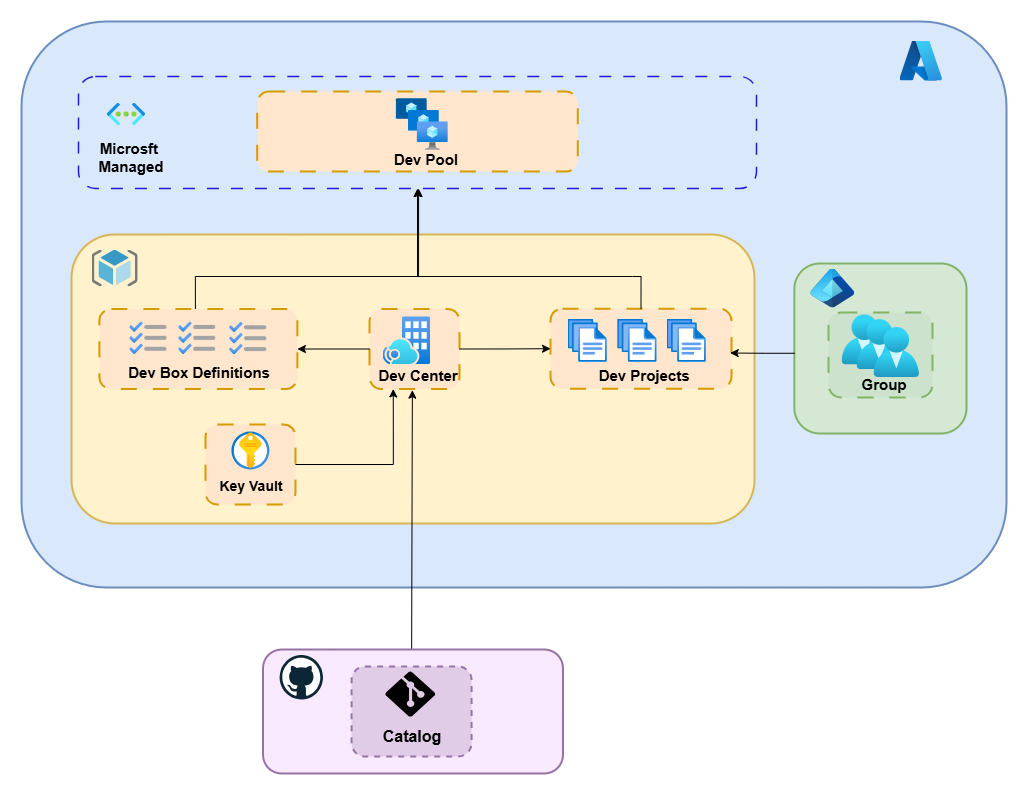

The diagram above was exported from draw.io. Its source (the exported page's mxGraphModel, read from the mxfile embedded in the PNG):
<mxGraphModel dx="2194" dy="2463" grid="0" gridSize="10" guides="1" tooltips="1" connect="1" arrows="1" fold="1" page="1" pageScale="1" pageWidth="827" pageHeight="1169" math="0" shadow="0">
  <root>
    <mxCell id="nEt-mYld2_PvWB_heQSY-0" />
    <mxCell id="nEt-mYld2_PvWB_heQSY-1" parent="nEt-mYld2_PvWB_heQSY-0" />
    <mxCell id="nEt-mYld2_PvWB_heQSY-2" value="" style="rounded=1;whiteSpace=wrap;html=1;shadow=0;glass=0;strokeColor=#6c8ebf;strokeWidth=2;align=center;verticalAlign=middle;fontFamily=Helvetica;fontSize=12;fillColor=#dae8fc;" vertex="1" parent="nEt-mYld2_PvWB_heQSY-1">
      <mxGeometry x="320" y="-812" width="985" height="566" as="geometry" />
    </mxCell>
    <mxCell id="nEt-mYld2_PvWB_heQSY-29" value="" style="rounded=1;whiteSpace=wrap;html=1;shadow=0;glass=0;strokeColor=#2719D7;strokeWidth=1.5;align=center;verticalAlign=middle;fontFamily=Helvetica;fontSize=12;fillColor=none;dashed=1;dashPattern=8 8;container=0;" vertex="1" parent="nEt-mYld2_PvWB_heQSY-1">
      <mxGeometry x="377" y="-757" width="678" height="112" as="geometry" />
    </mxCell>
    <mxCell id="nEt-mYld2_PvWB_heQSY-3" value="" style="rounded=1;whiteSpace=wrap;html=1;shadow=0;glass=0;strokeColor=#D6B656;strokeWidth=2;align=center;verticalAlign=middle;fontFamily=Helvetica;fontSize=12;fillColor=#FFF2CC;" vertex="1" parent="nEt-mYld2_PvWB_heQSY-1">
      <mxGeometry x="370" y="-599" width="683" height="289" as="geometry" />
    </mxCell>
    <mxCell id="nEt-mYld2_PvWB_heQSY-4" value="" style="rounded=1;whiteSpace=wrap;html=1;shadow=0;glass=0;strokeColor=#d79b00;strokeWidth=2;align=center;verticalAlign=middle;fontFamily=Helvetica;fontSize=12;fillColor=#ffe6cc;dashed=1;dashPattern=8 8;container=0;" vertex="1" parent="nEt-mYld2_PvWB_heQSY-1">
      <mxGeometry x="849" y="-524.81" width="181" height="80" as="geometry" />
    </mxCell>
    <mxCell id="nEt-mYld2_PvWB_heQSY-5" value="" style="rounded=1;whiteSpace=wrap;html=1;shadow=0;glass=0;strokeColor=#82b366;strokeWidth=2;align=center;verticalAlign=middle;fontFamily=Helvetica;fontSize=12;fillColor=#d5e8d4;container=0;" vertex="1" parent="nEt-mYld2_PvWB_heQSY-1">
      <mxGeometry x="1092.86" y="-570" width="172.14" height="170" as="geometry" />
    </mxCell>
    <mxCell id="nEt-mYld2_PvWB_heQSY-6" value="" style="image;sketch=0;aspect=fixed;html=1;points=[];align=center;fontSize=12;image=img/lib/mscae/ResourceGroup.svg;hachureGap=4;jiggle=2;curveFitting=1;fontFamily=Architects Daughter;fontSource=https%3A%2F%2Ffonts.googleapis.com%2Fcss%3Ffamily%3DArchitects%2BDaughter;" vertex="1" parent="nEt-mYld2_PvWB_heQSY-1">
      <mxGeometry x="389.99999999999994" y="-584.0000000000001" width="46.19" height="36.95" as="geometry" />
    </mxCell>
    <mxCell id="nEt-mYld2_PvWB_heQSY-7" value="" style="endArrow=classic;html=1;rounded=0;hachureGap=4;fontFamily=Architects Daughter;fontSource=https%3A%2F%2Ffonts.googleapis.com%2Fcss%3Ffamily%3DArchitects%2BDaughter;exitX=0.5;exitY=0;exitDx=0;exitDy=0;entryX=0.448;entryY=1.016;entryDx=0;entryDy=0;entryPerimeter=0;" edge="1" parent="nEt-mYld2_PvWB_heQSY-1" source="nEt-mYld2_PvWB_heQSY-32" target="nEt-mYld2_PvWB_heQSY-18">
      <mxGeometry width="50" height="50" relative="1" as="geometry">
        <mxPoint x="456.0999999999999" y="-236" as="sourcePoint" />
        <mxPoint x="756.0999999999999" y="-316" as="targetPoint" />
      </mxGeometry>
    </mxCell>
    <mxCell id="nEt-mYld2_PvWB_heQSY-8" value="" style="image;aspect=fixed;html=1;points=[];align=center;fontSize=12;image=img/lib/azure2/other/Azure_A.svg;sketch=1;hachureGap=4;jiggle=2;curveFitting=1;fontFamily=Architects Daughter;fontSource=https%3A%2F%2Ffonts.googleapis.com%2Fcss%3Ffamily%3DArchitects%2BDaughter;" vertex="1" parent="nEt-mYld2_PvWB_heQSY-1">
      <mxGeometry x="1197.9999999999998" y="-793" width="42.42" height="40" as="geometry" />
    </mxCell>
    <mxCell id="nEt-mYld2_PvWB_heQSY-9" value="" style="image;aspect=fixed;html=1;points=[];align=center;fontSize=12;image=img/lib/azure2/other/Entra_Identity.svg;sketch=1;hachureGap=4;jiggle=2;curveFitting=1;fontFamily=Architects Daughter;fontSource=https%3A%2F%2Ffonts.googleapis.com%2Fcss%3Ffamily%3DArchitects%2BDaughter;" vertex="1" parent="nEt-mYld2_PvWB_heQSY-1">
      <mxGeometry x="1108.86" y="-564.9200000000001" width="43.79" height="38.92" as="geometry" />
    </mxCell>
    <mxCell id="nEt-mYld2_PvWB_heQSY-10" value="" style="rounded=1;whiteSpace=wrap;html=1;shadow=0;glass=0;strokeColor=#82b366;strokeWidth=2;align=center;verticalAlign=middle;fontFamily=Helvetica;fontSize=12;fillColor=#CCE2CC;dashed=1;dashPattern=8 8;container=0;" vertex="1" parent="nEt-mYld2_PvWB_heQSY-1">
      <mxGeometry x="1126.93" y="-521" width="104" height="85" as="geometry" />
    </mxCell>
    <mxCell id="nEt-mYld2_PvWB_heQSY-11" value="" style="image;aspect=fixed;html=1;points=[];align=center;fontSize=12;image=img/lib/azure2/identity/Users.svg;sketch=1;hachureGap=4;jiggle=2;curveFitting=1;fontFamily=Helvetica;" vertex="1" parent="nEt-mYld2_PvWB_heQSY-1">
      <mxGeometry x="1139.93" y="-519" width="45.71" height="50" as="geometry" />
    </mxCell>
    <mxCell id="nEt-mYld2_PvWB_heQSY-13" value="" style="image;aspect=fixed;html=1;points=[];align=center;fontSize=12;image=img/lib/azure2/identity/Users.svg;sketch=1;hachureGap=4;jiggle=2;curveFitting=1;fontFamily=Helvetica;" vertex="1" parent="nEt-mYld2_PvWB_heQSY-1">
      <mxGeometry x="1154.94" y="-514.3299999999999" width="45.71" height="50" as="geometry" />
    </mxCell>
    <mxCell id="nEt-mYld2_PvWB_heQSY-14" value="" style="image;aspect=fixed;html=1;points=[];align=center;fontSize=12;image=img/lib/azure2/identity/Users.svg;sketch=1;hachureGap=4;jiggle=2;curveFitting=1;fontFamily=Helvetica;" vertex="1" parent="nEt-mYld2_PvWB_heQSY-1">
      <mxGeometry x="1171.93" y="-506.49999999999994" width="45.71" height="50" as="geometry" />
    </mxCell>
    <mxCell id="nEt-mYld2_PvWB_heQSY-15" value="" style="edgeStyle=orthogonalEdgeStyle;rounded=0;hachureGap=4;orthogonalLoop=1;jettySize=auto;html=1;fontFamily=Architects Daughter;fontSource=https%3A%2F%2Ffonts.googleapis.com%2Fcss%3Ffamily%3DArchitects%2BDaughter;exitX=0.485;exitY=-0.001;exitDx=0;exitDy=0;entryX=0.5;entryY=1;entryDx=0;entryDy=0;exitPerimeter=0;" edge="1" parent="nEt-mYld2_PvWB_heQSY-1" target="nEt-mYld2_PvWB_heQSY-29">
      <mxGeometry relative="1" as="geometry">
        <mxPoint x="717.41" y="-587" as="targetPoint" />
        <mxPoint x="493.9200000000001" y="-521.58" as="sourcePoint" />
        <Array as="points">
          <mxPoint x="494" y="-557" />
          <mxPoint x="717" y="-557" />
        </Array>
      </mxGeometry>
    </mxCell>
    <mxCell id="nEt-mYld2_PvWB_heQSY-16" value="" style="rounded=1;whiteSpace=wrap;html=1;shadow=0;glass=0;strokeColor=#d79b00;strokeWidth=2;align=center;verticalAlign=middle;fontFamily=Helvetica;fontSize=12;fillColor=#ffe6cc;dashed=1;dashPattern=8 8;container=0;" vertex="1" parent="nEt-mYld2_PvWB_heQSY-1">
      <mxGeometry x="668" y="-524.5" width="90" height="80" as="geometry" />
    </mxCell>
    <mxCell id="nEt-mYld2_PvWB_heQSY-17" value="" style="edgeStyle=orthogonalEdgeStyle;rounded=0;hachureGap=4;orthogonalLoop=1;jettySize=auto;html=1;fontFamily=Architects Daughter;fontSource=https%3A%2F%2Ffonts.googleapis.com%2Fcss%3Ffamily%3DArchitects%2BDaughter;entryX=0;entryY=0.5;entryDx=0;entryDy=0;exitX=1;exitY=0.5;exitDx=0;exitDy=0;" edge="1" parent="nEt-mYld2_PvWB_heQSY-1" source="nEt-mYld2_PvWB_heQSY-16" target="nEt-mYld2_PvWB_heQSY-4">
      <mxGeometry relative="1" as="geometry">
        <mxPoint x="810" y="-485" as="targetPoint" />
        <mxPoint x="810" y="-360" as="sourcePoint" />
        <Array as="points" />
      </mxGeometry>
    </mxCell>
    <mxCell id="nEt-mYld2_PvWB_heQSY-18" value="&lt;b style=&quot;&quot;&gt;&lt;font style=&quot;font-size: 15px;&quot;&gt;Dev Center&lt;/font&gt;&lt;/b&gt;" style="text;html=1;align=center;verticalAlign=middle;resizable=0;points=[];autosize=1;strokeColor=none;fillColor=none;container=0;" vertex="1" parent="nEt-mYld2_PvWB_heQSY-1">
      <mxGeometry x="667.4099999999999" y="-473.80999999999995" width="97" height="30" as="geometry" />
    </mxCell>
    <mxCell id="nEt-mYld2_PvWB_heQSY-19" value="&lt;b&gt;&lt;font style=&quot;font-size: 15px;&quot;&gt;&amp;nbsp;Dev Projects&lt;/font&gt;&lt;/b&gt;" style="text;html=1;align=center;verticalAlign=middle;resizable=0;points=[];autosize=1;strokeColor=none;fillColor=none;container=0;" vertex="1" parent="nEt-mYld2_PvWB_heQSY-1">
      <mxGeometry x="883" y="-473.80999999999995" width="113" height="30" as="geometry" />
    </mxCell>
    <mxCell id="nEt-mYld2_PvWB_heQSY-20" value="" style="image;aspect=fixed;html=1;points=[];align=center;fontSize=12;image=img/lib/azure2/hybrid_multicloud/Azure_Operator_Nexus.svg;sketch=1;hachureGap=4;jiggle=2;curveFitting=1;fontFamily=Architects Daughter;fontSource=https://fonts.googleapis.com/css?family=Architects+Daughter;container=0;" vertex="1" parent="nEt-mYld2_PvWB_heQSY-1">
      <mxGeometry x="681" y="-517.02" width="47.51964285714285" height="47.51964285714285" as="geometry" />
    </mxCell>
    <mxCell id="nEt-mYld2_PvWB_heQSY-21" value="" style="image;aspect=fixed;html=1;points=[];align=center;fontSize=12;image=img/lib/azure2/general/Files.svg;sketch=1;hachureGap=4;jiggle=2;curveFitting=1;fontFamily=Architects Daughter;fontSource=https%3A%2F%2Ffonts.googleapis.com%2Fcss%3Ffamily%3DArchitects%2BDaughter;container=0;" vertex="1" parent="nEt-mYld2_PvWB_heQSY-1">
      <mxGeometry x="866" y="-514.76" width="39.31" height="43" as="geometry" />
    </mxCell>
    <mxCell id="nEt-mYld2_PvWB_heQSY-22" value="" style="image;aspect=fixed;html=1;points=[];align=center;fontSize=12;image=img/lib/azure2/general/Files.svg;sketch=1;hachureGap=4;jiggle=2;curveFitting=1;fontFamily=Architects Daughter;fontSource=https%3A%2F%2Ffonts.googleapis.com%2Fcss%3Ffamily%3DArchitects%2BDaughter;container=0;" vertex="1" parent="nEt-mYld2_PvWB_heQSY-1">
      <mxGeometry x="915.69" y="-514.76" width="39.31" height="43" as="geometry" />
    </mxCell>
    <mxCell id="nEt-mYld2_PvWB_heQSY-23" value="" style="image;aspect=fixed;html=1;points=[];align=center;fontSize=12;image=img/lib/azure2/general/Files.svg;sketch=1;hachureGap=4;jiggle=2;curveFitting=1;fontFamily=Architects Daughter;fontSource=https%3A%2F%2Ffonts.googleapis.com%2Fcss%3Ffamily%3DArchitects%2BDaughter;container=0;" vertex="1" parent="nEt-mYld2_PvWB_heQSY-1">
      <mxGeometry x="965" y="-514.76" width="39.31" height="43" as="geometry" />
    </mxCell>
    <mxCell id="nEt-mYld2_PvWB_heQSY-24" value="" style="edgeStyle=orthogonalEdgeStyle;rounded=0;hachureGap=4;orthogonalLoop=1;jettySize=auto;html=1;fontFamily=Architects Daughter;fontSource=https%3A%2F%2Ffonts.googleapis.com%2Fcss%3Ffamily%3DArchitects%2BDaughter;entryX=1;entryY=0.5;entryDx=0;entryDy=0;exitX=0;exitY=0.5;exitDx=0;exitDy=0;" edge="1" parent="nEt-mYld2_PvWB_heQSY-1" source="nEt-mYld2_PvWB_heQSY-16" target="nEt-mYld2_PvWB_heQSY-40">
      <mxGeometry relative="1" as="geometry">
        <mxPoint x="600" y="-485" as="targetPoint" />
        <mxPoint x="626" y="-443.81" as="sourcePoint" />
        <Array as="points" />
      </mxGeometry>
    </mxCell>
    <mxCell id="nEt-mYld2_PvWB_heQSY-25" value="" style="edgeStyle=orthogonalEdgeStyle;rounded=0;hachureGap=4;orthogonalLoop=1;jettySize=auto;html=1;fontFamily=Architects Daughter;fontSource=https%3A%2F%2Ffonts.googleapis.com%2Fcss%3Ffamily%3DArchitects%2BDaughter;exitX=0.5;exitY=0;exitDx=0;exitDy=0;entryX=0.5;entryY=1;entryDx=0;entryDy=0;" edge="1" parent="nEt-mYld2_PvWB_heQSY-1" source="nEt-mYld2_PvWB_heQSY-4" target="nEt-mYld2_PvWB_heQSY-29">
      <mxGeometry relative="1" as="geometry">
        <mxPoint x="1062.31" y="-660" as="targetPoint" />
        <mxPoint x="905.31" y="-619" as="sourcePoint" />
        <Array as="points">
          <mxPoint x="931" y="-557" />
          <mxPoint x="717" y="-557" />
        </Array>
      </mxGeometry>
    </mxCell>
    <mxCell id="nEt-mYld2_PvWB_heQSY-26" value="" style="rounded=1;whiteSpace=wrap;html=1;shadow=0;glass=0;strokeColor=#d79b00;strokeWidth=2;align=center;verticalAlign=middle;fontFamily=Helvetica;fontSize=12;fillColor=#ffe6cc;dashed=1;dashPattern=8 8;container=0;" vertex="1" parent="nEt-mYld2_PvWB_heQSY-1">
      <mxGeometry x="555.7099999999999" y="-742" width="320.59" height="80" as="geometry" />
    </mxCell>
    <mxCell id="nEt-mYld2_PvWB_heQSY-27" value="&lt;b style=&quot;&quot;&gt;&lt;font style=&quot;font-size: 15px;&quot;&gt;Dev Pool&lt;/font&gt;&lt;/b&gt;" style="text;html=1;align=center;verticalAlign=middle;resizable=0;points=[];autosize=1;strokeColor=none;fillColor=none;container=0;" vertex="1" parent="nEt-mYld2_PvWB_heQSY-1">
      <mxGeometry x="682.73" y="-690" width="82" height="30" as="geometry" />
    </mxCell>
    <mxCell id="nEt-mYld2_PvWB_heQSY-28" value="" style="image;aspect=fixed;html=1;points=[];align=center;fontSize=12;image=img/lib/azure2/compute/VM_Scale_Sets.svg;sketch=1;hachureGap=4;jiggle=2;curveFitting=1;fontFamily=Architects Daughter;fontSource=https%3A%2F%2Ffonts.googleapis.com%2Fcss%3Ffamily%3DArchitects%2BDaughter;" vertex="1" parent="nEt-mYld2_PvWB_heQSY-1">
      <mxGeometry x="694.41" y="-735.25" width="51.75" height="51.75" as="geometry" />
    </mxCell>
    <mxCell id="nEt-mYld2_PvWB_heQSY-31" value="" style="rounded=1;whiteSpace=wrap;html=1;shadow=0;glass=0;strokeColor=#9673a6;strokeWidth=2;align=center;verticalAlign=middle;fontFamily=Helvetica;fontSize=12;fillColor=#F8E9FF;" vertex="1" parent="nEt-mYld2_PvWB_heQSY-1">
      <mxGeometry x="561.5" y="-184" width="300" height="124" as="geometry" />
    </mxCell>
    <mxCell id="nEt-mYld2_PvWB_heQSY-32" value="&lt;span style=&quot;color: rgba(0, 0, 0, 0); font-family: monospace; font-size: 0px; text-align: start; text-wrap: nowrap;&quot;&gt;%3CmxGraphModel%3E%3Croot%3E%3CmxCell%20id%3D%220%22%2F%3E%3CmxCell%20id%3D%221%22%20parent%3D%220%22%2F%3E%3CmxCell%20id%3D%222%22%20value%3D%22%22%20style%3D%22image%3Baspect%3Dfixed%3Bhtml%3D1%3Bpoints%3D%5B%5D%3Balign%3Dcenter%3BfontSize%3D12%3Bimage%3Dimg%2Flib%2Fazure2%2Fgeneral%2FSubscriptions.svg%3Bsketch%3D1%3BhachureGap%3D4%3Bjiggle%3D2%3BcurveFitting%3D1%3BfontFamily%3DArchitects%20Daughter%3BfontSource%3Dhttps%253A%252F%252Ffonts.googleapis.com%252Fcss%253Ffamily%253DArchitects%252BDaughter%3B%22%20vertex%3D%221%22%20parent%3D%221%22%3E%3CmxGeometry%20x%3D%22372%22%20y%3D%22255%22%20width%3D%2236.56%22%20height%3D%2259%22%20as%3D%22geometry%22%2F%3E%3C%2FmxCell%3E%3C%2Froot%3E%3C%2FmxGraphModel%3E&lt;/span&gt;" style="rounded=1;whiteSpace=wrap;html=1;shadow=0;glass=0;dashed=1;strokeColor=#9673a6;strokeWidth=2;align=center;verticalAlign=middle;fontFamily=Helvetica;fontSize=12;fillColor=#E1CCE7;" vertex="1" parent="nEt-mYld2_PvWB_heQSY-1">
      <mxGeometry x="650.0899999999999" y="-167" width="120" height="90" as="geometry" />
    </mxCell>
    <mxCell id="nEt-mYld2_PvWB_heQSY-33" value="&lt;b&gt;&lt;font style=&quot;font-size: 16px;&quot;&gt;Catalog&lt;/font&gt;&lt;/b&gt;" style="text;html=1;align=center;verticalAlign=middle;resizable=0;points=[];autosize=1;strokeColor=none;fillColor=#E1CCE7;" vertex="1" parent="nEt-mYld2_PvWB_heQSY-1">
      <mxGeometry x="670.0899999999999" y="-113" width="80" height="30" as="geometry" />
    </mxCell>
    <mxCell id="nEt-mYld2_PvWB_heQSY-34" value="" style="group;strokeColor=none;" vertex="1" connectable="0" parent="nEt-mYld2_PvWB_heQSY-1">
      <mxGeometry x="682.73" y="-163" width="57.36" height="46" as="geometry" />
    </mxCell>
    <mxCell id="nEt-mYld2_PvWB_heQSY-35" value="" style="verticalLabelPosition=bottom;html=1;verticalAlign=top;align=center;strokeColor=none;fillColor=#000000;shape=mxgraph.azure.git_repository;hachureGap=4;fontFamily=Architects Daughter;fontSource=https%3A%2F%2Ffonts.googleapis.com%2Fcss%3Ffamily%3DArchitects%2BDaughter;fontColor=#ffffff;" vertex="1" parent="nEt-mYld2_PvWB_heQSY-34">
      <mxGeometry x="0.9963064133016626" y="0.9046666666666667" width="50.09633016627078" height="45.095333333333336" as="geometry" />
    </mxCell>
    <mxCell id="nEt-mYld2_PvWB_heQSY-36" value="" style="dashed=0;outlineConnect=0;html=1;align=center;labelPosition=center;verticalLabelPosition=bottom;verticalAlign=top;shape=mxgraph.weblogos.github;hachureGap=4;fontFamily=Architects Daughter;fontSource=https%3A%2F%2Ffonts.googleapis.com%2Fcss%3Ffamily%3DArchitects%2BDaughter;" vertex="1" parent="nEt-mYld2_PvWB_heQSY-1">
      <mxGeometry x="578.09" y="-178.5" width="43.41" height="44.5" as="geometry" />
    </mxCell>
    <mxCell id="nEt-mYld2_PvWB_heQSY-37" value="" style="rounded=1;whiteSpace=wrap;html=1;shadow=0;glass=0;strokeColor=#d79b00;strokeWidth=2;align=center;verticalAlign=middle;fontFamily=Helvetica;fontSize=12;fillColor=#ffe6cc;dashed=1;dashPattern=8 8;container=0;" vertex="1" parent="nEt-mYld2_PvWB_heQSY-1">
      <mxGeometry x="503.8899999999999" y="-409" width="90" height="80" as="geometry" />
    </mxCell>
    <mxCell id="nEt-mYld2_PvWB_heQSY-38" value="&lt;b style=&quot;&quot;&gt;&lt;font style=&quot;font-size: 14px;&quot;&gt;Key Vault&lt;/font&gt;&lt;/b&gt;" style="text;html=1;align=center;verticalAlign=middle;resizable=0;points=[];autosize=1;strokeColor=none;fillColor=none;container=0;" vertex="1" parent="nEt-mYld2_PvWB_heQSY-1">
      <mxGeometry x="508.89" y="-363" width="81" height="29" as="geometry" />
    </mxCell>
    <mxCell id="nEt-mYld2_PvWB_heQSY-39" value="" style="image;aspect=fixed;html=1;points=[];align=center;fontSize=12;image=img/lib/azure2/security/Key_Vaults.svg;sketch=1;hachureGap=4;jiggle=2;curveFitting=1;fontFamily=Architects Daughter;fontSource=https%3A%2F%2Ffonts.googleapis.com%2Fcss%3Ffamily%3DArchitects%2BDaughter;" vertex="1" parent="nEt-mYld2_PvWB_heQSY-1">
      <mxGeometry x="529.89" y="-402" width="38" height="38" as="geometry" />
    </mxCell>
    <mxCell id="nEt-mYld2_PvWB_heQSY-40" value="" style="rounded=1;whiteSpace=wrap;html=1;shadow=0;glass=0;strokeColor=#d79b00;strokeWidth=2;align=center;verticalAlign=middle;fontFamily=Helvetica;fontSize=12;fillColor=#ffe6cc;dashed=1;dashPattern=8 8;container=0;" vertex="1" parent="nEt-mYld2_PvWB_heQSY-1">
      <mxGeometry x="397.89000000000004" y="-524.5" width="198" height="80" as="geometry" />
    </mxCell>
    <mxCell id="nEt-mYld2_PvWB_heQSY-41" value="&lt;font style=&quot;font-size: 15px;&quot;&gt;&lt;b style=&quot;&quot;&gt;&amp;nbsp;Dev Box Definitions&lt;/b&gt;&lt;/font&gt;" style="text;html=1;align=center;verticalAlign=middle;resizable=0;points=[];autosize=1;strokeColor=none;fillColor=none;container=0;" vertex="1" parent="nEt-mYld2_PvWB_heQSY-1">
      <mxGeometry x="413.23" y="-476.81" width="164" height="30" as="geometry" />
    </mxCell>
    <mxCell id="nEt-mYld2_PvWB_heQSY-42" value="" style="image;aspect=fixed;html=1;points=[];align=center;fontSize=12;image=img/lib/azure2/general/Backlog.svg;sketch=1;hachureGap=4;jiggle=2;curveFitting=1;fontFamily=Architects Daughter;fontSource=https%3A%2F%2Ffonts.googleapis.com%2Fcss%3Ffamily%3DArchitects%2BDaughter;" vertex="1" parent="nEt-mYld2_PvWB_heQSY-1">
      <mxGeometry x="476.69" y="-512.04" width="37.09" height="32.73" as="geometry" />
    </mxCell>
    <mxCell id="nEt-mYld2_PvWB_heQSY-43" value="" style="image;aspect=fixed;html=1;points=[];align=center;fontSize=12;image=img/lib/azure2/general/Backlog.svg;sketch=1;hachureGap=4;jiggle=2;curveFitting=1;fontFamily=Architects Daughter;fontSource=https%3A%2F%2Ffonts.googleapis.com%2Fcss%3Ffamily%3DArchitects%2BDaughter;" vertex="1" parent="nEt-mYld2_PvWB_heQSY-1">
      <mxGeometry x="527.6" y="-511.73" width="37.09" height="32.73" as="geometry" />
    </mxCell>
    <mxCell id="nEt-mYld2_PvWB_heQSY-44" value="" style="image;aspect=fixed;html=1;points=[];align=center;fontSize=12;image=img/lib/azure2/general/Backlog.svg;sketch=1;hachureGap=4;jiggle=2;curveFitting=1;fontFamily=Architects Daughter;fontSource=https%3A%2F%2Ffonts.googleapis.com%2Fcss%3Ffamily%3DArchitects%2BDaughter;" vertex="1" parent="nEt-mYld2_PvWB_heQSY-1">
      <mxGeometry x="427.8" y="-512.04" width="37.09" height="32.73" as="geometry" />
    </mxCell>
    <mxCell id="nEt-mYld2_PvWB_heQSY-45" value="" style="edgeStyle=orthogonalEdgeStyle;rounded=0;hachureGap=4;orthogonalLoop=1;jettySize=auto;html=1;fontFamily=Architects Daughter;fontSource=https%3A%2F%2Ffonts.googleapis.com%2Fcss%3Ffamily%3DArchitects%2BDaughter;entryX=0.251;entryY=0.975;entryDx=0;entryDy=0;exitX=1;exitY=0.5;exitDx=0;exitDy=0;entryPerimeter=0;" edge="1" parent="nEt-mYld2_PvWB_heQSY-1" source="nEt-mYld2_PvWB_heQSY-37" target="nEt-mYld2_PvWB_heQSY-18">
      <mxGeometry relative="1" as="geometry">
        <mxPoint x="596" y="-374.22" as="targetPoint" />
        <mxPoint x="668" y="-374.22" as="sourcePoint" />
        <Array as="points" />
      </mxGeometry>
    </mxCell>
    <mxCell id="nEt-mYld2_PvWB_heQSY-46" value="" style="edgeStyle=orthogonalEdgeStyle;rounded=0;hachureGap=4;orthogonalLoop=1;jettySize=auto;html=1;fontFamily=Architects Daughter;fontSource=https%3A%2F%2Ffonts.googleapis.com%2Fcss%3Ffamily%3DArchitects%2BDaughter;entryX=0.993;entryY=0.554;entryDx=0;entryDy=0;exitX=0.001;exitY=0.528;exitDx=0;exitDy=0;exitPerimeter=0;entryPerimeter=0;" edge="1" parent="nEt-mYld2_PvWB_heQSY-1" source="nEt-mYld2_PvWB_heQSY-5" target="nEt-mYld2_PvWB_heQSY-4">
      <mxGeometry relative="1" as="geometry">
        <mxPoint x="866" y="-380" as="targetPoint" />
        <mxPoint x="938" y="-380" as="sourcePoint" />
        <Array as="points" />
      </mxGeometry>
    </mxCell>
    <mxCell id="kiE20aLubHIdlLLO9FWB-0" value="" style="image;aspect=fixed;html=1;points=[];align=center;fontSize=12;image=img/lib/azure2/networking/Virtual_Networks.svg;sketch=1;hachureGap=4;jiggle=2;curveFitting=1;fontFamily=Architects Daughter;fontSource=https%3A%2F%2Ffonts.googleapis.com%2Fcss%3Ffamily%3DArchitects%2BDaughter;" vertex="1" parent="nEt-mYld2_PvWB_heQSY-1">
      <mxGeometry x="405.22999999999996" y="-731" width="38.53" height="23" as="geometry" />
    </mxCell>
    <mxCell id="kiE20aLubHIdlLLO9FWB-1" value="&lt;b style=&quot;&quot;&gt;&lt;font style=&quot;font-size: 15px;&quot;&gt;Microsft&amp;nbsp;&lt;/font&gt;&lt;/b&gt;&lt;div&gt;&lt;b style=&quot;&quot;&gt;&lt;font style=&quot;font-size: 15px;&quot;&gt;Managed&lt;/font&gt;&lt;/b&gt;&lt;/div&gt;" style="text;html=1;align=center;verticalAlign=middle;resizable=0;points=[];autosize=1;strokeColor=none;fillColor=none;container=0;" vertex="1" parent="nEt-mYld2_PvWB_heQSY-1">
      <mxGeometry x="388" y="-701" width="83" height="48" as="geometry" />
    </mxCell>
    <mxCell id="nEt-mYld2_PvWB_heQSY-12" value="&lt;b style=&quot;&quot;&gt;&lt;font style=&quot;font-size: 15px;&quot;&gt;Group&lt;/font&gt;&lt;/b&gt;" style="text;html=1;align=center;verticalAlign=middle;resizable=0;points=[];autosize=1;strokeColor=none;fillColor=none;container=0;" vertex="1" parent="nEt-mYld2_PvWB_heQSY-1">
      <mxGeometry x="1150.79" y="-465" width="63" height="30" as="geometry" />
    </mxCell>
  </root>
</mxGraphModel>